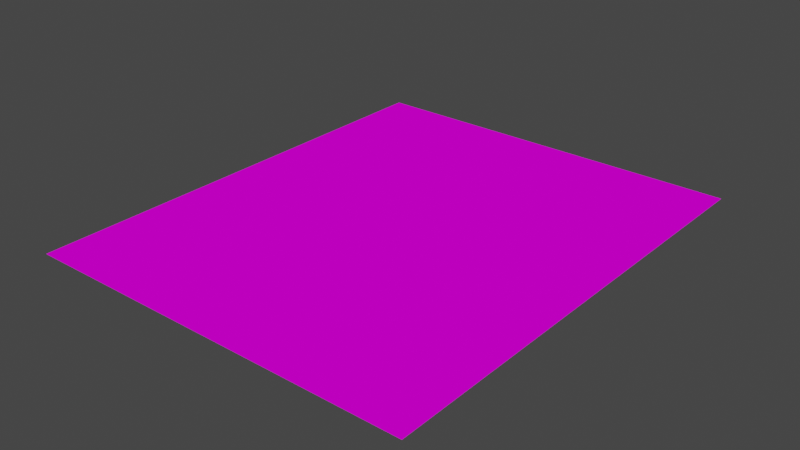 # Source: Estrada.blend  (saved by Blender 2.93.21; exported with 4.5.12 LTS)
import bpy
from mathutils import Matrix  # noqa: F401  (used for matrix-valued properties, if any)

bpy.ops.wm.read_factory_settings(use_empty=True)
scene = bpy.context.scene
scene.name = 'Scene'

# ---- collections
col_collection = bpy.data.collections.new('Collection'); scene.collection.children.link(col_collection)

# ---- images (referenced by path relative to the original .blend; pixels are not part of the script)
import os
ASSET_DIR = os.environ.get("B2B_ASSET_DIR", "")  # directory of the original .blend (textures are referenced by path, not embedded)
HERE = os.path.dirname(os.path.abspath(__file__))  # packed textures are extracted next to this script under _unpacked/

def load_image(name, relpath, width, height, colorspace="sRGB"):
    """Load a texture the original file referenced (path relative to the .blend, or extracted next to this script)."""
    p = next((c for c in (os.path.join(HERE, relpath), os.path.join(ASSET_DIR, relpath)) if relpath and os.path.exists(c)), "")
    if p:
        img = bpy.data.images.load(p, check_existing=True)
        img.name = name
    else:  # same state as the original file: an image datablock whose file is absent (Cycles renders it pink)
        img = bpy.data.images.new(name, width, height)
        img.source = "FILE"
        img.filepath = "//" + (relpath or name)
    img.colorspace_settings.name = colorspace
    return img
img_estrada_faixa_png = load_image('estrada_faixa.png', 'estrada_faixa.png', 1024, 1024, 'sRGB')

# ---- materials (node trees are filled in below, after node groups)
mat_estrada = bpy.data.materials.new('Estrada')
mat_estrada.use_transparent_shadow = False

# ---- material node trees
mat_estrada.use_nodes = True; mat_estrada.node_tree.nodes.clear()
_N = mat_estrada.node_tree.nodes; _L = mat_estrada.node_tree.links
n0 = _N.new('ShaderNodeBsdfPrincipled'); n0.name = 'Principled BSDF'; n0.location = (10, 300)
n0.distribution = 'GGX'
n0.subsurface_method = 'BURLEY'
n0.inputs[2].default_value = 1.0
n0.inputs[3].default_value = 1.45
n0.inputs[13].default_value = 0.0
n0.inputs[27].default_value = (0.0, 0.0, 0.0, 1.0)
n0.inputs[28].default_value = 1.0
n1 = _N.new('ShaderNodeOutputMaterial'); n1.name = 'Material Output'; n1.location = (300, 300)
n2 = _N.new('ShaderNodeTexImage'); n2.name = 'Image Texture'; n2.location = (-460, 200)
n2.image = img_estrada_faixa_png
n2.interpolation = 'Closest'
n2.extension = 'EXTEND'
_L.new(n0.outputs[0], n1.inputs[0])
_L.new(n2.outputs[0], n0.inputs[0])
n1.is_active_output = True

# ---- world
world_world = bpy.data.worlds.new('World'); scene.world = world_world
world_world.use_nodes = True; world_world.node_tree.nodes.clear()
_N = world_world.node_tree.nodes; _L = world_world.node_tree.links
n0 = _N.new('ShaderNodeOutputWorld'); n0.name = 'World Output'; n0.location = (300, 300)
n1 = _N.new('ShaderNodeBackground'); n1.name = 'Background'; n1.location = (10, 300)
n1.inputs[0].default_value = (0.05088, 0.05088, 0.05088, 1.0)
_L.new(n1.outputs[0], n0.inputs[0])
n0.is_active_output = True
world_world.color = (0.05088, 0.05088, 0.05088)
world_world.use_sun_shadow = False
world_world.sun_shadow_jitter_overblur = 0.0

# ---- meshes
me_plane_005 = bpy.data.meshes.new('Plane.005')
me_plane_005.from_pydata([(-3.5, 25.0, 0.0), (-7.0, 25.0, 0.0), (-10.5, 25.0, 0.0), (-14.0, 25.0, 0.0), (-14.0, -25.0, 0.0), (-10.5, -25.0, 0.0), (-7.0, -25.0, 0.0), (-3.5, -25.0, 0.0), (-3.5, 20.45, 0.0), (-3.5, 15.91, 0.0), (-3.5, 11.36, 0.0), (-3.5, 6.818, 0.0), (-3.5, 2.273, 0.0), (-3.5, -2.273, 0.0), (-3.5, -6.818, 0.0), (-3.5, -11.36, 0.0), (-3.5, -15.91, 0.0), (-3.5, -20.45, 0.0), (-7.0, 20.45, 0.0), (-7.0, 15.91, 0.0), (-7.0, 11.36, 0.0), (-7.0, 6.818, 0.0), (-7.0, 2.273, 0.0), (-7.0, -2.273, 0.0), (-7.0, -6.818, 0.0), (-7.0, -11.36, 0.0), (-7.0, -15.91, 0.0), (-7.0, -20.45, 0.0), (-10.5, 20.45, 0.0), (-10.5, 15.91, 0.0), (-10.5, 11.36, 0.0), (-10.5, 6.818, 0.0), (-10.5, 2.273, 0.0), (-10.5, -2.273, 0.0), (-10.5, -6.818, 0.0), (-10.5, -11.36, 0.0), (-10.5, -15.91, 0.0), (-10.5, -20.45, 0.0), (-14.0, 20.45, 0.0), (-14.0, 15.91, 0.0), (-14.0, 11.36, 0.0), (-14.0, 2.273, 0.0), (-14.0, -2.273, 0.0), (-14.0, -11.36, 0.0), (-14.0, -20.45, 0.0), (0.0, 11.36, 0.0), (0.0, -25.0, 0.0), (0.0, 20.45, 0.0), (0.0, 15.91, 0.0), (0.0, 2.273, 0.0), (0.0, -6.818, 0.0), (0.0, -11.36, 0.0), (0.0, -20.45, 0.0), (21.0, -25.0, 0.0), (21.0, 25.0, 0.0), (3.5, -25.0, 0.0), (7.0, -25.0, 0.0), (10.5, -25.0, 0.0), (14.0, -25.0, 0.0), (17.5, -25.0, 0.0), (17.5, 25.0, 0.0), (14.0, 25.0, 0.0), (10.5, 25.0, 0.0), (7.0, 25.0, 0.0), (3.5, 25.0, 0.0), (21.0, -20.45, 0.0), (21.0, -15.91, 0.0), (21.0, -11.36, 0.0), (21.0, -6.818, 0.0), (21.0, -2.273, 0.0), (21.0, 2.273, 0.0), (21.0, 6.818, 0.0), (21.0, 11.36, 0.0), (21.0, 15.91, 0.0), (21.0, 20.45, 0.0), (3.5, -20.45, 0.0), (3.5, -15.91, 0.0), (3.5, -11.36, 0.0), (3.5, -6.818, 0.0), (3.5, -2.273, 0.0), (3.5, 2.273, 0.0), (3.5, 6.818, 0.0), (3.5, 11.36, 0.0), (3.5, 15.91, 0.0), (3.5, 20.45, 0.0), (7.0, -20.45, 0.0), (7.0, -15.91, 0.0), (7.0, -11.36, 0.0), (7.0, -6.818, 0.0), (7.0, -2.273, 0.0), (7.0, 2.273, 0.0), (7.0, 6.818, 0.0), (7.0, 11.36, 0.0), (7.0, 15.91, 0.0), (7.0, 20.45, 0.0), (10.5, -20.45, 0.0), (10.5, -15.91, 0.0), (10.5, -11.36, 0.0), (10.5, -6.818, 0.0), (10.5, -2.273, 0.0), (10.5, 2.273, 0.0), (10.5, 6.818, 0.0), (10.5, 11.36, 0.0), (10.5, 15.91, 0.0), (10.5, 20.45, 0.0), (14.0, -20.45, 0.0), (14.0, -15.91, 0.0), (14.0, -11.36, 0.0), (14.0, -6.818, 0.0), (14.0, -2.273, 0.0), (14.0, 2.273, 0.0), (14.0, 6.818, 0.0), (14.0, 11.36, 0.0), (14.0, 15.91, 0.0), (14.0, 20.45, 0.0), (17.5, -20.45, 0.0), (17.5, -15.91, 0.0), (17.5, -11.36, 0.0), (17.5, -6.818, 0.0), (17.5, -2.273, 0.0), (17.5, 2.273, 0.0), (17.5, 6.818, 0.0), (17.5, 11.36, 0.0), (17.5, 15.91, 0.0), (17.5, 20.45, 0.0), (0.0, 25.0, 0.0), (0.0, -15.91, 0.0), (0.0, -2.273, 0.0), (0.0, 6.818, 0.0), (-21.0, -25.0, 0.0), (-17.5, -25.0, 0.0), (-17.5, 25.0, 0.0), (-21.0, 25.0, 0.0), (-14.0, -15.91, 0.0), (-14.0, -6.818, 0.0), (-14.0, 6.818, 0.0), (-21.0, -20.45, 0.0), (-21.0, -15.91, 0.0), (-21.0, -11.36, 0.0), (-21.0, -6.818, 0.0), (-21.0, -2.273, 0.0), (-21.0, 2.273, 0.0), (-21.0, 6.818, 0.0), (-21.0, 11.36, 0.0), (-21.0, 15.91, 0.0), (-21.0, 20.45, 0.0), (-17.5, -20.45, 0.0), (-17.5, -15.91, 0.0), (-17.5, -11.36, 0.0), (-17.5, -6.818, 0.0), (-17.5, -2.273, 0.0), (-17.5, 2.273, 0.0), (-17.5, 6.818, 0.0), (-17.5, 11.36, 0.0), (-17.5, 15.91, 0.0), (-17.5, 20.45, 0.0)], [], [(52, 17, 7, 46), (17, 27, 6, 7), (27, 37, 5, 6), (37, 44, 4, 5), (2, 3, 38, 28), (28, 38, 39, 29), (29, 39, 40, 30), (30, 40, 135, 31), (31, 135, 41, 32), (32, 41, 42, 33), (33, 42, 134, 34), (34, 134, 43, 35), (35, 43, 133, 36), (36, 133, 44, 37), (1, 2, 28, 18), (18, 28, 29, 19), (19, 29, 30, 20), (20, 30, 31, 21), (21, 31, 32, 22), (22, 32, 33, 23), (23, 33, 34, 24), (24, 34, 35, 25), (25, 35, 36, 26), (26, 36, 37, 27), (0, 1, 18, 8), (8, 18, 19, 9), (9, 19, 20, 10), (10, 20, 21, 11), (11, 21, 22, 12), (12, 22, 23, 13), (13, 23, 24, 14), (14, 24, 25, 15), (15, 25, 26, 16), (16, 26, 27, 17), (125, 0, 8, 47), (47, 8, 9, 48), (48, 9, 10, 45), (45, 10, 11, 128), (128, 11, 12, 49), (49, 12, 13, 127), (127, 13, 14, 50), (50, 14, 15, 51), (51, 15, 16, 126), (126, 16, 17, 52), (124, 74, 54, 60), (47, 84, 64, 125), (84, 94, 63, 64), (94, 104, 62, 63), (104, 114, 61, 62), (114, 124, 60, 61), (58, 59, 115, 105), (105, 115, 116, 106), (106, 116, 117, 107), (107, 117, 118, 108), (108, 118, 119, 109), (109, 119, 120, 110), (110, 120, 121, 111), (111, 121, 122, 112), (112, 122, 123, 113), (113, 123, 124, 114), (57, 58, 105, 95), (95, 105, 106, 96), (96, 106, 107, 97), (97, 107, 108, 98), (98, 108, 109, 99), (99, 109, 110, 100), (100, 110, 111, 101), (101, 111, 112, 102), (102, 112, 113, 103), (103, 113, 114, 104), (56, 57, 95, 85), (85, 95, 96, 86), (86, 96, 97, 87), (87, 97, 98, 88), (88, 98, 99, 89), (89, 99, 100, 90), (90, 100, 101, 91), (91, 101, 102, 92), (92, 102, 103, 93), (93, 103, 104, 94), (55, 56, 85, 75), (75, 85, 86, 76), (76, 86, 87, 77), (77, 87, 88, 78), (78, 88, 89, 79), (79, 89, 90, 80), (80, 90, 91, 81), (81, 91, 92, 82), (82, 92, 93, 83), (83, 93, 94, 84), (46, 55, 75, 52), (52, 75, 76, 126), (126, 76, 77, 51), (51, 77, 78, 50), (50, 78, 79, 127), (127, 79, 80, 49), (49, 80, 81, 128), (128, 81, 82, 45), (45, 82, 83, 48), (48, 83, 84, 47), (59, 53, 65, 115), (115, 65, 66, 116), (116, 66, 67, 117), (117, 67, 68, 118), (118, 68, 69, 119), (119, 69, 70, 120), (120, 70, 71, 121), (121, 71, 72, 122), (122, 72, 73, 123), (123, 73, 74, 124), (155, 38, 3, 131), (145, 155, 131, 132), (129, 130, 146, 136), (136, 146, 147, 137), (137, 147, 148, 138), (138, 148, 149, 139), (139, 149, 150, 140), (140, 150, 151, 141), (141, 151, 152, 142), (142, 152, 153, 143), (143, 153, 154, 144), (144, 154, 155, 145), (130, 4, 44, 146), (146, 44, 133, 147), (147, 133, 43, 148), (148, 43, 134, 149), (149, 134, 42, 150), (150, 42, 41, 151), (151, 41, 135, 152), (152, 135, 40, 153), (153, 40, 39, 154), (154, 39, 38, 155)])
_uv = me_plane_005.uv_layers.new(name='UVMap')
_uv.uv.foreach_set('vector', [0.0, 0.125, 0.125, 0.125, 0.125, 0.25, 0.0, 0.25, 0.125, 0.125, 0.25, 0.125, 0.25, 0.25, 0.125, 0.25, 0.125, 0.125, 0.25, 0.125, 0.25, 0.25, 0.125, 0.25, 0.25, 0.125, 0.375, 0.125, 0.375, 0.25, 0.25, 0.25, 0.25, 0.125, 0.375, 0.125, 0.375, 0.25, 0.25, 0.25, 0.25, 0.25, 0.375, 0.25, 0.375, 0.375, 0.25, 0.375, 0.25, 0.375, 0.375, 0.375, 0.375, 0.5, 0.25, 0.5, 0.25, 0.5, 0.375, 0.5, 0.375, 0.625, 0.25, 0.625, 0.25, 0.625, 0.375, 0.625, 0.375, 0.75, 0.25, 0.75, 0.25, 0.75, 0.375, 0.75, 0.375, 0.875, 0.25, 0.875, 0.25, 0.875, 0.375, 0.875, 0.375, 1.0, 0.25, 1.0, 0.25, 0.5, 0.375, 0.5, 0.375, 0.625, 0.25, 0.625, 0.25, 0.375, 0.375, 0.375, 0.375, 0.5, 0.25, 0.5, 0.25, 0.25, 0.375, 0.25, 0.375, 0.375, 0.25, 0.375, 0.125, 0.125, 0.25, 0.125, 0.25, 0.25, 0.125, 0.25, 0.125, 0.25, 0.25, 0.25, 0.25, 0.375, 0.125, 0.375, 0.125, 0.375, 0.25, 0.375, 0.25, 0.5, 0.125, 0.5, 0.125, 0.5, 0.25, 0.5, 0.25, 0.625, 0.125, 0.625, 0.125, 0.625, 0.25, 0.625, 0.25, 0.75, 0.125, 0.75, 0.125, 0.75, 0.25, 0.75, 0.25, 0.875, 0.125, 0.875, 0.125, 0.875, 0.25, 0.875, 0.25, 1.0, 0.125, 1.0, 0.125, 0.5, 0.25, 0.5, 0.25, 0.625, 0.125, 0.625, 0.125, 0.375, 0.25, 0.375, 0.25, 0.5, 0.125, 0.5, 0.125, 0.25, 0.25, 0.25, 0.25, 0.375, 0.125, 0.375, 0.125, 0.125, 0.25, 0.125, 0.25, 0.25, 0.125, 0.25, 0.125, 0.25, 0.25, 0.25, 0.25, 0.375, 0.125, 0.375, 0.125, 0.375, 0.25, 0.375, 0.25, 0.5, 0.125, 0.5, 0.125, 0.5, 0.25, 0.5, 0.25, 0.625, 0.125, 0.625, 0.125, 0.625, 0.25, 0.625, 0.25, 0.75, 0.125, 0.75, 0.125, 0.75, 0.25, 0.75, 0.25, 0.875, 0.125, 0.875, 0.125, 0.875, 0.25, 0.875, 0.25, 1.0, 0.125, 1.0, 0.125, 0.5, 0.25, 0.5, 0.25, 0.625, 0.125, 0.625, 0.125, 0.375, 0.25, 0.375, 0.25, 0.5, 0.125, 0.5, 0.125, 0.25, 0.25, 0.25, 0.25, 0.375, 0.125, 0.375, 0.0, 0.125, 0.125, 0.125, 0.125, 0.25, 0.0, 0.25, 0.0, 0.25, 0.125, 0.25, 0.125, 0.375, -2.98e-08, 0.375, 0.0, 0.375, 0.125, 0.375, 0.125, 0.5, 0.0, 0.5, 0.0, 0.5, 0.125, 0.5, 0.125, 0.625, 0.0, 0.625, 0.0, 0.625, 0.125, 0.625, 0.125, 0.75, -2.98e-08, 0.75, 0.0, 0.75, 0.125, 0.75, 0.125, 0.875, -2.98e-08, 0.875, 0.0, 0.875, 0.125, 0.875, 0.125, 1.0, -2.98e-08, 1.0, 0.0, 0.5, 0.125, 0.5, 0.125, 0.625, 0.0, 0.625, 0.0, 0.375, 0.125, 0.375, 0.125, 0.5, 0.0, 0.5, 0.0, 0.25, 0.125, 0.25, 0.125, 0.375, -2.98e-08, 0.375, 0.625, 0.125, 0.75, 0.125, 0.75, 0.25, 0.625, 0.25, 0.0, 0.125, 0.125, 0.125, 0.125, 0.25, 0.0, 0.25, 0.125, 0.125, 0.25, 0.125, 0.25, 0.25, 0.125, 0.25, 0.125, 0.125, 0.25, 0.125, 0.25, 0.25, 0.125, 0.25, 0.25, 0.125, 0.375, 0.125, 0.375, 0.25, 0.25, 0.25, 0.625, 0.125, 0.75, 0.125, 0.75, 0.25, 0.625, 0.25, 0.625, 0.125, 0.75, 0.125, 0.75, 0.25, 0.625, 0.25, 0.625, 0.25, 0.75, 0.25, 0.75, 0.375, 0.625, 0.375, 0.625, 0.375, 0.75, 0.375, 0.75, 0.5, 0.625, 0.5, 0.625, 0.5, 0.75, 0.5, 0.75, 0.625, 0.625, 0.625, 0.625, 0.625, 0.75, 0.625, 0.75, 0.75, 0.625, 0.75, 0.625, 0.75, 0.75, 0.75, 0.75, 0.875, 0.625, 0.875, 0.625, 0.875, 0.75, 0.875, 0.75, 1.0, 0.625, 1.0, 0.625, 0.5, 0.75, 0.5, 0.75, 0.625, 0.625, 0.625, 0.625, 0.375, 0.75, 0.375, 0.75, 0.5, 0.625, 0.5, 0.625, 0.25, 0.75, 0.25, 0.75, 0.375, 0.625, 0.375, 0.25, 0.125, 0.375, 0.125, 0.375, 0.25, 0.25, 0.25, 0.25, 0.25, 0.375, 0.25, 0.375, 0.375, 0.25, 0.375, 0.25, 0.375, 0.375, 0.375, 0.375, 0.5, 0.25, 0.5, 0.25, 0.5, 0.375, 0.5, 0.375, 0.625, 0.25, 0.625, 0.25, 0.625, 0.375, 0.625, 0.375, 0.75, 0.25, 0.75, 0.25, 0.75, 0.375, 0.75, 0.375, 0.875, 0.25, 0.875, 0.25, 0.875, 0.375, 0.875, 0.375, 1.0, 0.25, 1.0, 0.25, 0.5, 0.375, 0.5, 0.375, 0.625, 0.25, 0.625, 0.25, 0.375, 0.375, 0.375, 0.375, 0.5, 0.25, 0.5, 0.25, 0.25, 0.375, 0.25, 0.375, 0.375, 0.25, 0.375, 0.125, 0.125, 0.25, 0.125, 0.25, 0.25, 0.125, 0.25, 0.125, 0.25, 0.25, 0.25, 0.25, 0.375, 0.125, 0.375, 0.125, 0.375, 0.25, 0.375, 0.25, 0.5, 0.125, 0.5, 0.125, 0.5, 0.25, 0.5, 0.25, 0.625, 0.125, 0.625, 0.125, 0.625, 0.25, 0.625, 0.25, 0.75, 0.125, 0.75, 0.125, 0.75, 0.25, 0.75, 0.25, 0.875, 0.125, 0.875, 0.125, 0.875, 0.25, 0.875, 0.25, 1.0, 0.125, 1.0, 0.125, 0.5, 0.25, 0.5, 0.25, 0.625, 0.125, 0.625, 0.125, 0.375, 0.25, 0.375, 0.25, 0.5, 0.125, 0.5, 0.125, 0.25, 0.25, 0.25, 0.25, 0.375, 0.125, 0.375, 0.125, 0.125, 0.25, 0.125, 0.25, 0.25, 0.125, 0.25, 0.125, 0.25, 0.25, 0.25, 0.25, 0.375, 0.125, 0.375, 0.125, 0.375, 0.25, 0.375, 0.25, 0.5, 0.125, 0.5, 0.125, 0.5, 0.25, 0.5, 0.25, 0.625, 0.125, 0.625, 0.125, 0.625, 0.25, 0.625, 0.25, 0.75, 0.125, 0.75, 0.125, 0.75, 0.25, 0.75, 0.25, 0.875, 0.125, 0.875, 0.125, 0.875, 0.25, 0.875, 0.25, 1.0, 0.125, 1.0, 0.125, 0.5, 0.25, 0.5, 0.25, 0.625, 0.125, 0.625, 0.125, 0.375, 0.25, 0.375, 0.25, 0.5, 0.125, 0.5, 0.125, 0.25, 0.25, 0.25, 0.25, 0.375, 0.125, 0.375, 0.0, 0.125, 0.125, 0.125, 0.125, 0.25, 0.0, 0.25, 0.0, 0.25, 0.125, 0.25, 0.125, 0.375, -2.98e-08, 0.375, 0.0, 0.375, 0.125, 0.375, 0.125, 0.5, 0.0, 0.5, 0.0, 0.5, 0.125, 0.5, 0.125, 0.625, 0.0, 0.625, 0.0, 0.625, 0.125, 0.625, 0.125, 0.75, -2.98e-08, 0.75, 0.0, 0.75, 0.125, 0.75, 0.125, 0.875, -2.98e-08, 0.875, 0.0, 0.875, 0.125, 0.875, 0.125, 1.0, -2.98e-08, 1.0, 0.0, 0.5, 0.125, 0.5, 0.125, 0.625, 0.0, 0.625, 0.0, 0.375, 0.125, 0.375, 0.125, 0.5, 0.0, 0.5, 0.0, 0.25, 0.125, 0.25, 0.125, 0.375, -2.98e-08, 0.375, 0.625, 0.125, 0.75, 0.125, 0.75, 0.25, 0.625, 0.25, 0.625, 0.25, 0.75, 0.25, 0.75, 0.375, 0.625, 0.375, 0.625, 0.375, 0.75, 0.375, 0.75, 0.5, 0.625, 0.5, 0.625, 0.5, 0.75, 0.5, 0.75, 0.625, 0.625, 0.625, 0.625, 0.625, 0.75, 0.625, 0.75, 0.75, 0.625, 0.75, 0.625, 0.75, 0.75, 0.75, 0.75, 0.875, 0.625, 0.875, 0.625, 0.875, 0.75, 0.875, 0.75, 1.0, 0.625, 1.0, 0.625, 0.5, 0.75, 0.5, 0.75, 0.625, 0.625, 0.625, 0.625, 0.375, 0.75, 0.375, 0.75, 0.5, 0.625, 0.5, 0.625, 0.25, 0.75, 0.25, 0.75, 0.375, 0.625, 0.375, 0.625, 0.125, 0.75, 0.125, 0.75, 0.25, 0.625, 0.25, 0.625, 0.125, 0.75, 0.125, 0.75, 0.25, 0.625, 0.25, 0.625, 0.125, 0.75, 0.125, 0.75, 0.25, 0.625, 0.25, 0.625, 0.25, 0.75, 0.25, 0.75, 0.375, 0.625, 0.375, 0.625, 0.375, 0.75, 0.375, 0.75, 0.5, 0.625, 0.5, 0.625, 0.5, 0.75, 0.5, 0.75, 0.625, 0.625, 0.625, 0.625, 0.625, 0.75, 0.625, 0.75, 0.75, 0.625, 0.75, 0.625, 0.75, 0.75, 0.75, 0.75, 0.875, 0.625, 0.875, 0.625, 0.875, 0.75, 0.875, 0.75, 1.0, 0.625, 1.0, 0.625, 0.5, 0.75, 0.5, 0.75, 0.625, 0.625, 0.625, 0.625, 0.375, 0.75, 0.375, 0.75, 0.5, 0.625, 0.5, 0.625, 0.25, 0.75, 0.25, 0.75, 0.375, 0.625, 0.375, 0.625, 0.125, 0.75, 0.125, 0.75, 0.25, 0.625, 0.25, 0.625, 0.25, 0.75, 0.25, 0.75, 0.375, 0.625, 0.375, 0.625, 0.375, 0.75, 0.375, 0.75, 0.5, 0.625, 0.5, 0.625, 0.5, 0.75, 0.5, 0.75, 0.625, 0.625, 0.625, 0.625, 0.625, 0.75, 0.625, 0.75, 0.75, 0.625, 0.75, 0.625, 0.75, 0.75, 0.75, 0.75, 0.875, 0.625, 0.875, 0.625, 0.875, 0.75, 0.875, 0.75, 1.0, 0.625, 1.0, 0.625, 0.5, 0.75, 0.5, 0.75, 0.625, 0.625, 0.625, 0.625, 0.375, 0.75, 0.375, 0.75, 0.5, 0.625, 0.5, 0.625, 0.25, 0.75, 0.25, 0.75, 0.375, 0.625, 0.375])
me_plane_005.materials.append(mat_estrada)
me_plane_005.use_remesh_fix_poles = True
me_plane_005.use_remesh_preserve_attributes = False
me_plane_005.update()

# ---- objects
ob_estrada = bpy.data.objects.new('Estrada', me_plane_005)

# ---- transforms, parenting, visibility, modifiers, constraints
ob_estrada.location = (0.0, 0.0, 0.0)

# ---- collection membership
col_collection.objects.link(ob_estrada)

# ---- scene / render settings (as saved in the file)
scene.frame_start = 1; scene.frame_end = 250; scene.frame_set(1)
scene.render.engine = 'BLENDER_EEVEE_NEXT'
scene.cycles.use_denoising = False
scene.cycles.samples = 128
scene.cycles.sampling_pattern = 'TABULATED_SOBOL'
scene.cycles.use_adaptive_sampling = False
scene.cycles.use_light_tree = False
scene.view_settings.view_transform = 'Filmic'
bpy.context.view_layer.update()

# ---- added for rendering (the .blend has no active camera and no usable light): camera, sun
cam_auto = bpy.data.cameras.new('AutoCamera')
cam_auto.lens = 50.0
cam_auto.sensor_width = 36.0
cam_auto.clip_end = 1060.31
ob_auto_camera = bpy.data.objects.new('AutoCamera', cam_auto)
scene.collection.objects.link(ob_auto_camera)
ob_auto_camera.location = (60.4165, -72.4998, 48.3332)
ob_auto_camera.rotation_euler = (1.09748, -7.21219e-08, 0.694738)
scene.camera = ob_auto_camera
light_auto_sun = bpy.data.lights.new('AutoSun', 'SUN')
light_auto_sun.energy = 3.0
light_auto_sun.angle = 0.0523599
ob_auto_sun = bpy.data.objects.new('AutoSun', light_auto_sun)
scene.collection.objects.link(ob_auto_sun)
ob_auto_sun.rotation_euler = (0.872665, 0.174533, 0.523599)
bpy.context.view_layer.update()

